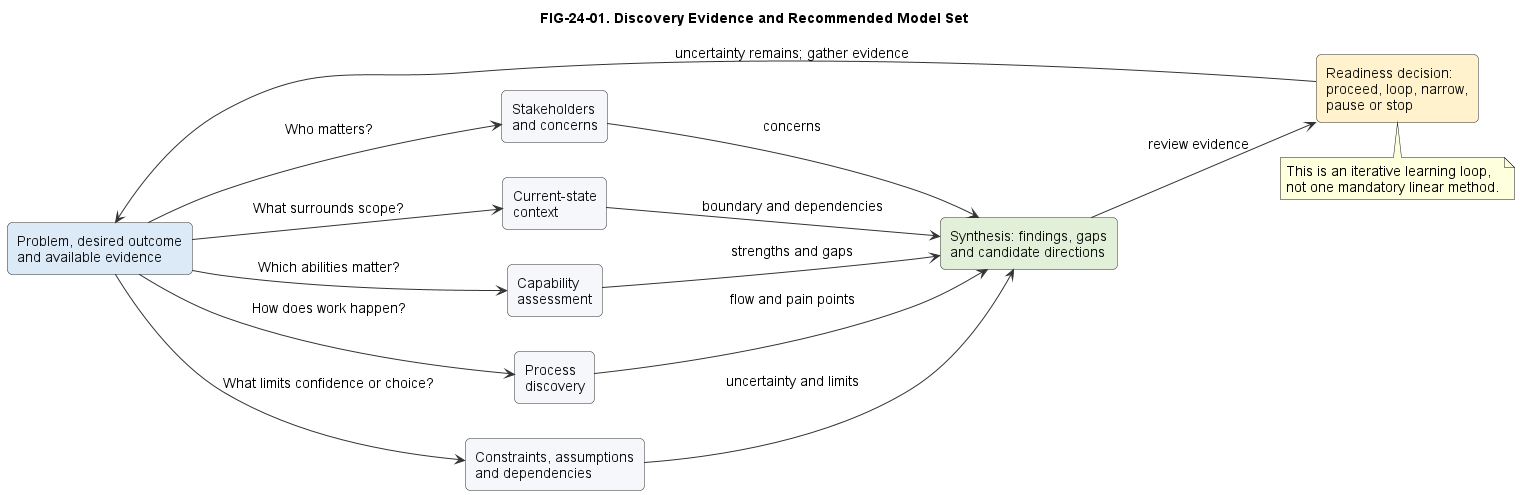

The diagram above was rendered by PlantUML. Its source (embedded in the PNG):
@startuml
title FIG-24-01. Discovery Evidence and Recommended Model Set
skinparam backgroundColor #FFFFFF
skinparam defaultFontName Arial
skinparam defaultFontSize 14
skinparam shadowing false
skinparam ArrowColor #333333
skinparam rectangle {
  BackgroundColor #F5F7FA
  BorderColor #333333
  FontColor #111111
  RoundCorner 10
}
left to right direction
rectangle "Problem, desired outcome\nand available evidence" as Start #DCEAF7
rectangle "Stakeholders\nand concerns" as Stake
rectangle "Current-state\ncontext" as Context
rectangle "Capability\nassessment" as Cap
rectangle "Process\ndiscovery" as Process
rectangle "Constraints, assumptions\nand dependencies" as Limits
rectangle "Synthesis: findings, gaps\nand candidate directions" as Synth #E2F0D9
rectangle "Readiness decision:\nproceed, loop, narrow,\npause or stop" as Gate #FFF2CC
Start --> Stake : Who matters?
Start --> Context : What surrounds scope?
Start --> Cap : Which abilities matter?
Start --> Process : How does work happen?
Start --> Limits : What limits confidence or choice?
Stake --> Synth : concerns
Context --> Synth : boundary and dependencies
Cap --> Synth : strengths and gaps
Process --> Synth : flow and pain points
Limits --> Synth : uncertainty and limits
Synth --> Gate : review evidence
Gate -up-> Start : uncertainty remains; gather evidence
note bottom of Gate
  This is an iterative learning loop,
  not one mandatory linear method.
end note
@enduml